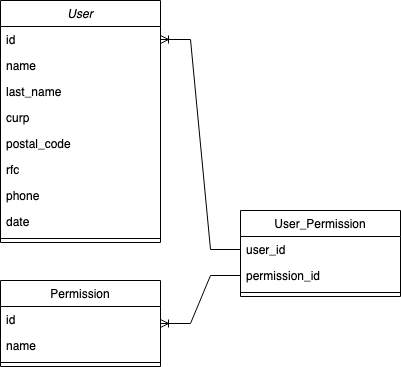

The diagram above was exported from draw.io. Its source (the exported page's mxGraphModel, read from the mxfile embedded in the PNG):
<mxGraphModel dx="786" dy="431" grid="1" gridSize="10" guides="1" tooltips="1" connect="1" arrows="1" fold="1" page="1" pageScale="1" pageWidth="827" pageHeight="1169" math="0" shadow="0">
  <root>
    <mxCell id="WIyWlLk6GJQsqaUBKTNV-0" />
    <mxCell id="WIyWlLk6GJQsqaUBKTNV-1" parent="WIyWlLk6GJQsqaUBKTNV-0" />
    <mxCell id="zkfFHV4jXpPFQw0GAbJ--0" value="User" style="swimlane;fontStyle=2;align=center;verticalAlign=top;childLayout=stackLayout;horizontal=1;startSize=26;horizontalStack=0;resizeParent=1;resizeLast=0;collapsible=1;marginBottom=0;rounded=0;shadow=0;strokeWidth=1;" parent="WIyWlLk6GJQsqaUBKTNV-1" vertex="1">
      <mxGeometry x="220" y="120" width="160" height="242" as="geometry">
        <mxRectangle x="230" y="140" width="160" height="26" as="alternateBounds" />
      </mxGeometry>
    </mxCell>
    <mxCell id="zkfFHV4jXpPFQw0GAbJ--1" value="id" style="text;align=left;verticalAlign=top;spacingLeft=4;spacingRight=4;overflow=hidden;rotatable=0;points=[[0,0.5],[1,0.5]];portConstraint=eastwest;" parent="zkfFHV4jXpPFQw0GAbJ--0" vertex="1">
      <mxGeometry y="26" width="160" height="26" as="geometry" />
    </mxCell>
    <mxCell id="am2DFtE6wMuUkGd3vpvQ-0" value="name&#10;" style="text;align=left;verticalAlign=top;spacingLeft=4;spacingRight=4;overflow=hidden;rotatable=0;points=[[0,0.5],[1,0.5]];portConstraint=eastwest;" parent="zkfFHV4jXpPFQw0GAbJ--0" vertex="1">
      <mxGeometry y="52" width="160" height="26" as="geometry" />
    </mxCell>
    <mxCell id="zkfFHV4jXpPFQw0GAbJ--2" value="last_name" style="text;align=left;verticalAlign=top;spacingLeft=4;spacingRight=4;overflow=hidden;rotatable=0;points=[[0,0.5],[1,0.5]];portConstraint=eastwest;rounded=0;shadow=0;html=0;" parent="zkfFHV4jXpPFQw0GAbJ--0" vertex="1">
      <mxGeometry y="78" width="160" height="26" as="geometry" />
    </mxCell>
    <mxCell id="zkfFHV4jXpPFQw0GAbJ--3" value="curp" style="text;align=left;verticalAlign=top;spacingLeft=4;spacingRight=4;overflow=hidden;rotatable=0;points=[[0,0.5],[1,0.5]];portConstraint=eastwest;rounded=0;shadow=0;html=0;" parent="zkfFHV4jXpPFQw0GAbJ--0" vertex="1">
      <mxGeometry y="104" width="160" height="26" as="geometry" />
    </mxCell>
    <mxCell id="am2DFtE6wMuUkGd3vpvQ-5" value="postal_code" style="text;align=left;verticalAlign=top;spacingLeft=4;spacingRight=4;overflow=hidden;rotatable=0;points=[[0,0.5],[1,0.5]];portConstraint=eastwest;rounded=0;shadow=0;html=0;" parent="zkfFHV4jXpPFQw0GAbJ--0" vertex="1">
      <mxGeometry y="130" width="160" height="26" as="geometry" />
    </mxCell>
    <mxCell id="am2DFtE6wMuUkGd3vpvQ-7" value="rfc" style="text;align=left;verticalAlign=top;spacingLeft=4;spacingRight=4;overflow=hidden;rotatable=0;points=[[0,0.5],[1,0.5]];portConstraint=eastwest;rounded=0;shadow=0;html=0;" parent="zkfFHV4jXpPFQw0GAbJ--0" vertex="1">
      <mxGeometry y="156" width="160" height="26" as="geometry" />
    </mxCell>
    <mxCell id="am2DFtE6wMuUkGd3vpvQ-6" value="phone" style="text;align=left;verticalAlign=top;spacingLeft=4;spacingRight=4;overflow=hidden;rotatable=0;points=[[0,0.5],[1,0.5]];portConstraint=eastwest;rounded=0;shadow=0;html=0;" parent="zkfFHV4jXpPFQw0GAbJ--0" vertex="1">
      <mxGeometry y="182" width="160" height="26" as="geometry" />
    </mxCell>
    <mxCell id="am2DFtE6wMuUkGd3vpvQ-8" value="date" style="text;align=left;verticalAlign=top;spacingLeft=4;spacingRight=4;overflow=hidden;rotatable=0;points=[[0,0.5],[1,0.5]];portConstraint=eastwest;rounded=0;shadow=0;html=0;" parent="zkfFHV4jXpPFQw0GAbJ--0" vertex="1">
      <mxGeometry y="208" width="160" height="26" as="geometry" />
    </mxCell>
    <mxCell id="zkfFHV4jXpPFQw0GAbJ--4" value="" style="line;html=1;strokeWidth=1;align=left;verticalAlign=middle;spacingTop=-1;spacingLeft=3;spacingRight=3;rotatable=0;labelPosition=right;points=[];portConstraint=eastwest;" parent="zkfFHV4jXpPFQw0GAbJ--0" vertex="1">
      <mxGeometry y="234" width="160" height="8" as="geometry" />
    </mxCell>
    <mxCell id="zkfFHV4jXpPFQw0GAbJ--6" value="User_Permission" style="swimlane;fontStyle=0;align=center;verticalAlign=top;childLayout=stackLayout;horizontal=1;startSize=26;horizontalStack=0;resizeParent=1;resizeLast=0;collapsible=1;marginBottom=0;rounded=0;shadow=0;strokeWidth=1;" parent="WIyWlLk6GJQsqaUBKTNV-1" vertex="1">
      <mxGeometry x="460" y="330" width="160" height="86" as="geometry">
        <mxRectangle x="130" y="380" width="160" height="26" as="alternateBounds" />
      </mxGeometry>
    </mxCell>
    <mxCell id="zkfFHV4jXpPFQw0GAbJ--7" value="user_id" style="text;align=left;verticalAlign=top;spacingLeft=4;spacingRight=4;overflow=hidden;rotatable=0;points=[[0,0.5],[1,0.5]];portConstraint=eastwest;" parent="zkfFHV4jXpPFQw0GAbJ--6" vertex="1">
      <mxGeometry y="26" width="160" height="26" as="geometry" />
    </mxCell>
    <mxCell id="zkfFHV4jXpPFQw0GAbJ--8" value="permission_id" style="text;align=left;verticalAlign=top;spacingLeft=4;spacingRight=4;overflow=hidden;rotatable=0;points=[[0,0.5],[1,0.5]];portConstraint=eastwest;rounded=0;shadow=0;html=0;" parent="zkfFHV4jXpPFQw0GAbJ--6" vertex="1">
      <mxGeometry y="52" width="160" height="26" as="geometry" />
    </mxCell>
    <mxCell id="zkfFHV4jXpPFQw0GAbJ--9" value="" style="line;html=1;strokeWidth=1;align=left;verticalAlign=middle;spacingTop=-1;spacingLeft=3;spacingRight=3;rotatable=0;labelPosition=right;points=[];portConstraint=eastwest;" parent="zkfFHV4jXpPFQw0GAbJ--6" vertex="1">
      <mxGeometry y="78" width="160" height="8" as="geometry" />
    </mxCell>
    <mxCell id="zkfFHV4jXpPFQw0GAbJ--17" value="Permission" style="swimlane;fontStyle=0;align=center;verticalAlign=top;childLayout=stackLayout;horizontal=1;startSize=26;horizontalStack=0;resizeParent=1;resizeLast=0;collapsible=1;marginBottom=0;rounded=0;shadow=0;strokeWidth=1;" parent="WIyWlLk6GJQsqaUBKTNV-1" vertex="1">
      <mxGeometry x="220" y="400" width="160" height="86" as="geometry">
        <mxRectangle x="550" y="140" width="160" height="26" as="alternateBounds" />
      </mxGeometry>
    </mxCell>
    <mxCell id="zkfFHV4jXpPFQw0GAbJ--18" value="id" style="text;align=left;verticalAlign=top;spacingLeft=4;spacingRight=4;overflow=hidden;rotatable=0;points=[[0,0.5],[1,0.5]];portConstraint=eastwest;" parent="zkfFHV4jXpPFQw0GAbJ--17" vertex="1">
      <mxGeometry y="26" width="160" height="26" as="geometry" />
    </mxCell>
    <mxCell id="zkfFHV4jXpPFQw0GAbJ--19" value="name" style="text;align=left;verticalAlign=top;spacingLeft=4;spacingRight=4;overflow=hidden;rotatable=0;points=[[0,0.5],[1,0.5]];portConstraint=eastwest;rounded=0;shadow=0;html=0;" parent="zkfFHV4jXpPFQw0GAbJ--17" vertex="1">
      <mxGeometry y="52" width="160" height="26" as="geometry" />
    </mxCell>
    <mxCell id="zkfFHV4jXpPFQw0GAbJ--23" value="" style="line;html=1;strokeWidth=1;align=left;verticalAlign=middle;spacingTop=-1;spacingLeft=3;spacingRight=3;rotatable=0;labelPosition=right;points=[];portConstraint=eastwest;" parent="zkfFHV4jXpPFQw0GAbJ--17" vertex="1">
      <mxGeometry y="78" width="160" height="8" as="geometry" />
    </mxCell>
    <mxCell id="am2DFtE6wMuUkGd3vpvQ-9" value="" style="edgeStyle=entityRelationEdgeStyle;fontSize=12;html=1;endArrow=ERoneToMany;rounded=0;entryX=1;entryY=0.5;entryDx=0;entryDy=0;exitX=0;exitY=0.5;exitDx=0;exitDy=0;" parent="WIyWlLk6GJQsqaUBKTNV-1" source="zkfFHV4jXpPFQw0GAbJ--7" target="zkfFHV4jXpPFQw0GAbJ--1" edge="1">
      <mxGeometry width="100" height="100" relative="1" as="geometry">
        <mxPoint x="420" y="360" as="sourcePoint" />
        <mxPoint x="450" y="250" as="targetPoint" />
      </mxGeometry>
    </mxCell>
    <mxCell id="am2DFtE6wMuUkGd3vpvQ-10" value="" style="edgeStyle=entityRelationEdgeStyle;fontSize=12;html=1;endArrow=ERoneToMany;rounded=0;exitX=0;exitY=0.5;exitDx=0;exitDy=0;entryX=1;entryY=0.5;entryDx=0;entryDy=0;" parent="WIyWlLk6GJQsqaUBKTNV-1" source="zkfFHV4jXpPFQw0GAbJ--8" target="zkfFHV4jXpPFQw0GAbJ--17" edge="1">
      <mxGeometry width="100" height="100" relative="1" as="geometry">
        <mxPoint x="350" y="350" as="sourcePoint" />
        <mxPoint x="450" y="250" as="targetPoint" />
      </mxGeometry>
    </mxCell>
  </root>
</mxGraphModel>